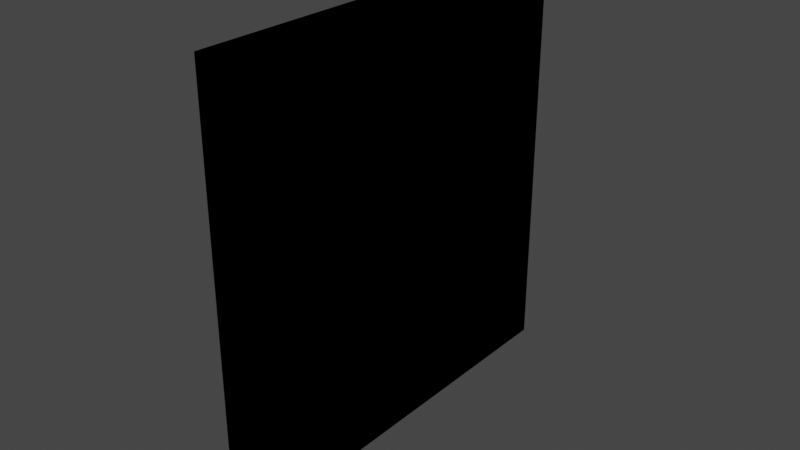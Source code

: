 # Source: Square_Plane.blend  (saved by Blender 3.4.6; exported with 4.5.12 LTS)
import bpy
from mathutils import Matrix  # noqa: F401  (used for matrix-valued properties, if any)

bpy.ops.wm.read_factory_settings(use_empty=True)
scene = bpy.context.scene
scene.name = 'Scene'

# ---- collections
col_collection = bpy.data.collections.new('Collection'); scene.collection.children.link(col_collection)

# ---- world
world_world = bpy.data.worlds.new('World'); scene.world = world_world
world_world.use_nodes = True; world_world.node_tree.nodes.clear()
_N = world_world.node_tree.nodes; _L = world_world.node_tree.links
n0 = _N.new('ShaderNodeOutputWorld'); n0.name = 'World Output'; n0.location = (300, 300)
n1 = _N.new('ShaderNodeBackground'); n1.name = 'Background'; n1.location = (10, 300)
n1.inputs[0].default_value = (0.05088, 0.05088, 0.05088, 1.0)
_L.new(n1.outputs[0], n0.inputs[0])
n0.is_active_output = True
world_world.color = (0.05088, 0.05088, 0.05088)
world_world.use_sun_shadow = False
world_world.sun_shadow_jitter_overblur = 0.0

# ---- meshes
me_plane = bpy.data.meshes.new('Plane')
me_plane.from_pydata([(0.0, 1.0, 2.0), (0.0, 1.0, 0.0), (0.0, -1.0, 2.0), (0.0, -1.0, 0.0), (0.0, -1.0, 2.0), (0.0, -1.0, 0.0), (0.0, 1.0, 2.0), (0.0, 1.0, 0.0)], [], [(0, 1, 3, 2), (4, 5, 7, 6)])
_uv = me_plane.uv_layers.new(name='UVMap')
_uv.uv.foreach_set('vector', [0.0, 1.0, 0.0, 0.0, 0.9999, 0.0001, 1.0, 1.0, 1.0, 1.0, 1.0, 0.0, 0.0, 0.0, 0.0, 1.0])
me_plane.materials.append(None)
me_plane.update()

# ---- objects
ob_plane = bpy.data.objects.new('Plane', me_plane)

# ---- transforms, parenting, visibility, modifiers, constraints
ob_plane.location = (0.0, 0.0, 0.0)

# ---- collection membership
col_collection.objects.link(ob_plane)

# ---- scene / render settings (as saved in the file)
scene.frame_start = 1; scene.frame_end = 250; scene.frame_set(1)
scene.render.engine = 'BLENDER_EEVEE_NEXT'
scene.cycles.sampling_pattern = 'TABULATED_SOBOL'
scene.cycles.use_light_tree = False
scene.view_settings.view_transform = 'Filmic'
bpy.context.view_layer.update()

# ---- added for rendering (the .blend has no active camera and no usable light): camera, sun
cam_auto = bpy.data.cameras.new('AutoCamera')
cam_auto.lens = 50.0
cam_auto.sensor_width = 36.0
cam_auto.clip_end = 1000.0
ob_auto_camera = bpy.data.objects.new('AutoCamera', cam_auto)
scene.collection.objects.link(ob_auto_camera)
ob_auto_camera.location = (2.61693, -3.14032, 3.09354)
ob_auto_camera.rotation_euler = (1.09748, -7.21219e-08, 0.694738)
scene.camera = ob_auto_camera
light_auto_sun = bpy.data.lights.new('AutoSun', 'SUN')
light_auto_sun.energy = 3.0
light_auto_sun.angle = 0.0523599
ob_auto_sun = bpy.data.objects.new('AutoSun', light_auto_sun)
scene.collection.objects.link(ob_auto_sun)
ob_auto_sun.rotation_euler = (0.872665, 0.174533, 0.523599)
bpy.context.view_layer.update()
